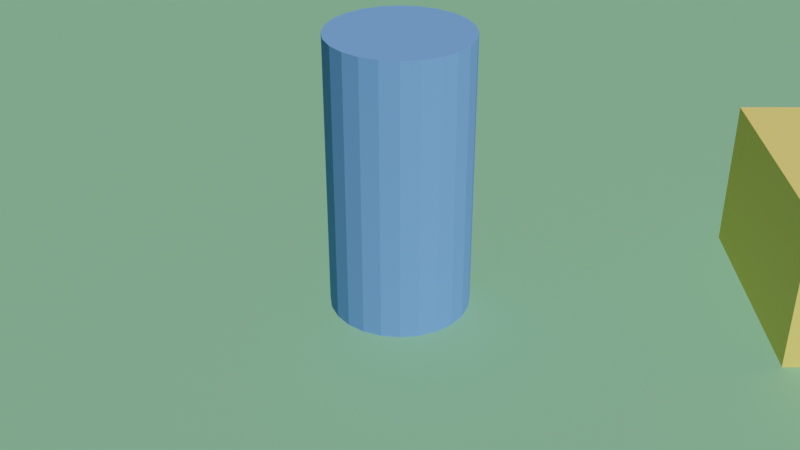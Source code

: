 # Source: StudioUITest.blend  (saved by Blender 3.6.14; exported with 4.5.12 LTS)
import bpy
from mathutils import Matrix  # noqa: F401  (used for matrix-valued properties, if any)

bpy.ops.wm.read_factory_settings(use_empty=True)
scene = bpy.context.scene
scene.name = 'Scene'

# ---- collections
col_collection = bpy.data.collections.new('Collection'); scene.collection.children.link(col_collection)

# ---- materials (node trees are filled in below, after node groups)
mat_be_ground_green = bpy.data.materials.new('BE_Ground_Green')
mat_be_ground_green.use_transparent_shadow = False
mat_be_ground_green.diffuse_color = (0.25, 0.55, 0.32, 1.0)
mat_be_player_blue = bpy.data.materials.new('BE_Player_Blue')
mat_be_player_blue.use_transparent_shadow = False
mat_be_player_blue.diffuse_color = (0.18, 0.38, 0.9, 1.0)
mat_be_trigger_yellow = bpy.data.materials.new('BE_Trigger_Yellow')
mat_be_trigger_yellow.use_transparent_shadow = False
mat_be_trigger_yellow.diffuse_color = (1.0, 0.76, 0.2, 0.35)

# ---- material node trees

# ---- world
world_world = bpy.data.worlds.new('World'); scene.world = world_world
world_world.use_nodes = True; world_world.node_tree.nodes.clear()
_N = world_world.node_tree.nodes; _L = world_world.node_tree.links
n0 = _N.new('ShaderNodeOutputWorld'); n0.name = 'World Output'; n0.location = (300, 300)
n1 = _N.new('ShaderNodeBackground'); n1.name = 'Background'; n1.location = (10, 300)
n1.inputs[0].default_value = (0.05088, 0.05088, 0.05088, 1.0)
_L.new(n1.outputs[0], n0.inputs[0])
n0.is_active_output = True
world_world.color = (0.05088, 0.05088, 0.05088)
world_world.use_sun_shadow = False
world_world.sun_shadow_jitter_overblur = 0.0

# ---- cameras
cam_camera_001 = bpy.data.cameras.new('Camera.001')

# ---- lights
light_sun = bpy.data.lights.new('Sun', 'SUN')
light_sun.transmission_factor = 0.0
light_sun.use_shadow = False
light_sun.energy = 3.0

# ---- meshes
me_cube_001 = bpy.data.meshes.new('Cube.001')
me_cube_001.from_pydata([(-7.0, -7.0, -0.05), (-7.0, -7.0, 0.05), (-7.0, 7.0, -0.05), (-7.0, 7.0, 0.05), (7.0, -7.0, -0.05), (7.0, -7.0, 0.05), (7.0, 7.0, -0.05), (7.0, 7.0, 0.05)], [], [(0, 1, 3, 2), (2, 3, 7, 6), (6, 7, 5, 4), (4, 5, 1, 0), (2, 6, 4, 0), (7, 3, 1, 5)])
_uv = me_cube_001.uv_layers.new(name='UVMap')
_uv.uv.foreach_set('vector', [0.375, 0.0, 0.625, 0.0, 0.625, 0.25, 0.375, 0.25, 0.375, 0.25, 0.625, 0.25, 0.625, 0.5, 0.375, 0.5, 0.375, 0.5, 0.625, 0.5, 0.625, 0.75, 0.375, 0.75, 0.375, 0.75, 0.625, 0.75, 0.625, 1.0, 0.375, 1.0, 0.125, 0.5, 0.375, 0.5, 0.375, 0.75, 0.125, 0.75, 0.625, 0.5, 0.875, 0.5, 0.875, 0.75, 0.625, 0.75])
me_cube_001.materials.append(mat_be_ground_green)
me_cube_001.update()
me_cylinder = bpy.data.meshes.new('Cylinder')
me_cylinder.from_pydata([(0.0, 0.45, -0.9), (0.0, 0.45, 0.9), (0.1165, 0.4347, -0.9), (0.1165, 0.4347, 0.9), (0.225, 0.3897, -0.9), (0.225, 0.3897, 0.9), (0.3182, 0.3182, -0.9), (0.3182, 0.3182, 0.9), (0.3897, 0.225, -0.9), (0.3897, 0.225, 0.9), (0.4347, 0.1165, -0.9), (0.4347, 0.1165, 0.9), (0.45, 0.0, -0.9), (0.45, 0.0, 0.9), (0.4347, -0.1165, -0.9), (0.4347, -0.1165, 0.9), (0.3897, -0.225, -0.9), (0.3897, -0.225, 0.9), (0.3182, -0.3182, -0.9), (0.3182, -0.3182, 0.9), (0.225, -0.3897, -0.9), (0.225, -0.3897, 0.9), (0.1165, -0.4347, -0.9), (0.1165, -0.4347, 0.9), (0.0, -0.45, -0.9), (0.0, -0.45, 0.9), (-0.1165, -0.4347, -0.9), (-0.1165, -0.4347, 0.9), (-0.225, -0.3897, -0.9), (-0.225, -0.3897, 0.9), (-0.3182, -0.3182, -0.9), (-0.3182, -0.3182, 0.9), (-0.3897, -0.225, -0.9), (-0.3897, -0.225, 0.9), (-0.4347, -0.1165, -0.9), (-0.4347, -0.1165, 0.9), (-0.45, 0.0, -0.9), (-0.45, 0.0, 0.9), (-0.4347, 0.1165, -0.9), (-0.4347, 0.1165, 0.9), (-0.3897, 0.225, -0.9), (-0.3897, 0.225, 0.9), (-0.3182, 0.3182, -0.9), (-0.3182, 0.3182, 0.9), (-0.225, 0.3897, -0.9), (-0.225, 0.3897, 0.9), (-0.1165, 0.4347, -0.9), (-0.1165, 0.4347, 0.9)], [], [(0, 1, 3, 2), (2, 3, 5, 4), (4, 5, 7, 6), (6, 7, 9, 8), (8, 9, 11, 10), (10, 11, 13, 12), (12, 13, 15, 14), (14, 15, 17, 16), (16, 17, 19, 18), (18, 19, 21, 20), (20, 21, 23, 22), (22, 23, 25, 24), (24, 25, 27, 26), (26, 27, 29, 28), (28, 29, 31, 30), (30, 31, 33, 32), (32, 33, 35, 34), (34, 35, 37, 36), (36, 37, 39, 38), (38, 39, 41, 40), (40, 41, 43, 42), (42, 43, 45, 44), (3, 1, 47, 45, 43, 41, 39, 37, 35, 33, 31, 29, 27, 25, 23, 21, 19, 17, 15, 13, 11, 9, 7, 5), (44, 45, 47, 46), (46, 47, 1, 0), (0, 2, 4, 6, 8, 10, 12, 14, 16, 18, 20, 22, 24, 26, 28, 30, 32, 34, 36, 38, 40, 42, 44, 46)])
_uv = me_cylinder.uv_layers.new(name='UVMap')
_uv.uv.foreach_set('vector', [1.0, 0.5, 1.0, 1.0, 0.9583, 1.0, 0.9583, 0.5, 0.9583, 0.5, 0.9583, 1.0, 0.9167, 1.0, 0.9167, 0.5, 0.9167, 0.5, 0.9167, 1.0, 0.875, 1.0, 0.875, 0.5, 0.875, 0.5, 0.875, 1.0, 0.8333, 1.0, 0.8333, 0.5, 0.8333, 0.5, 0.8333, 1.0, 0.7917, 1.0, 0.7917, 0.5, 0.7917, 0.5, 0.7917, 1.0, 0.75, 1.0, 0.75, 0.5, 0.75, 0.5, 0.75, 1.0, 0.7083, 1.0, 0.7083, 0.5, 0.7083, 0.5, 0.7083, 1.0, 0.6667, 1.0, 0.6667, 0.5, 0.6667, 0.5, 0.6667, 1.0, 0.625, 1.0, 0.625, 0.5, 0.625, 0.5, 0.625, 1.0, 0.5833, 1.0, 0.5833, 0.5, 0.5833, 0.5, 0.5833, 1.0, 0.5417, 1.0, 0.5417, 0.5, 0.5417, 0.5, 0.5417, 1.0, 0.5, 1.0, 0.5, 0.5, 0.5, 0.5, 0.5, 1.0, 0.4583, 1.0, 0.4583, 0.5, 0.4583, 0.5, 0.4583, 1.0, 0.4167, 1.0, 0.4167, 0.5, 0.4167, 0.5, 0.4167, 1.0, 0.375, 1.0, 0.375, 0.5, 0.375, 0.5, 0.375, 1.0, 0.3333, 1.0, 0.3333, 0.5, 0.3333, 0.5, 0.3333, 1.0, 0.2917, 1.0, 0.2917, 0.5, 0.2917, 0.5, 0.2917, 1.0, 0.25, 1.0, 0.25, 0.5, 0.25, 0.5, 0.25, 1.0, 0.2083, 1.0, 0.2083, 0.5, 0.2083, 0.5, 0.2083, 1.0, 0.1667, 1.0, 0.1667, 0.5, 0.1667, 0.5, 0.1667, 1.0, 0.125, 1.0, 0.125, 0.5, 0.125, 0.5, 0.125, 1.0, 0.08333, 1.0, 0.08333, 0.5, 0.3121, 0.4818, 0.25, 0.49, 0.1879, 0.4818, 0.13, 0.4578, 0.08029, 0.4197, 0.04215, 0.37, 0.01818, 0.3121, 0.01, 0.25, 0.01818, 0.1879, 0.04215, 0.13, 0.08029, 0.08029, 0.13, 0.04215, 0.1879, 0.01818, 0.25, 0.01, 0.3121, 0.01818, 0.37, 0.04215, 0.4197, 0.08029, 0.4578, 0.13, 0.4818, 0.1879, 0.49, 0.25, 0.4818, 0.3121, 0.4578, 0.37, 0.4197, 0.4197, 0.37, 0.4578, 0.08333, 0.5, 0.08333, 1.0, 0.04167, 1.0, 0.04167, 0.5, 0.04167, 0.5, 0.04167, 1.0, -1.863e-07, 1.0, -1.863e-07, 0.5, 0.75, 0.49, 0.8121, 0.4818, 0.87, 0.4578, 0.9197, 0.4197, 0.9578, 0.37, 0.9818, 0.3121, 0.99, 0.25, 0.9818, 0.1879, 0.9578, 0.13, 0.9197, 0.08029, 0.87, 0.04215, 0.8121, 0.01818, 0.75, 0.01, 0.6879, 0.01818, 0.63, 0.04215, 0.5803, 0.08029, 0.5422, 0.13, 0.5182, 0.1879, 0.51, 0.25, 0.5182, 0.3121, 0.5422, 0.37, 0.5803, 0.4197, 0.63, 0.4578, 0.6879, 0.4818])
me_cylinder.materials.append(mat_be_player_blue)
me_cylinder.update()
me_cube_002 = bpy.data.meshes.new('Cube.002')
me_cube_002.from_pydata([(-0.75, -0.75, -0.5), (-0.75, -0.75, 0.5), (-0.75, 0.75, -0.5), (-0.75, 0.75, 0.5), (0.75, -0.75, -0.5), (0.75, -0.75, 0.5), (0.75, 0.75, -0.5), (0.75, 0.75, 0.5)], [], [(0, 1, 3, 2), (2, 3, 7, 6), (6, 7, 5, 4), (4, 5, 1, 0), (2, 6, 4, 0), (7, 3, 1, 5)])
_uv = me_cube_002.uv_layers.new(name='UVMap')
_uv.uv.foreach_set('vector', [0.375, 0.0, 0.625, 0.0, 0.625, 0.25, 0.375, 0.25, 0.375, 0.25, 0.625, 0.25, 0.625, 0.5, 0.375, 0.5, 0.375, 0.5, 0.625, 0.5, 0.625, 0.75, 0.375, 0.75, 0.375, 0.75, 0.625, 0.75, 0.625, 1.0, 0.375, 1.0, 0.125, 0.5, 0.375, 0.5, 0.375, 0.75, 0.125, 0.75, 0.625, 0.5, 0.875, 0.5, 0.875, 0.75, 0.625, 0.75])
me_cube_002.materials.append(mat_be_trigger_yellow)
me_cube_002.update()

# ---- objects
ob_be_ground = bpy.data.objects.new('BE_Ground', me_cube_001)
ob_be_player = bpy.data.objects.new('BE_Player', me_cylinder)
ob_be_playerspawn = bpy.data.objects.new('BE_PlayerSpawn', None)
ob_be_testtrigger = bpy.data.objects.new('BE_TestTrigger', me_cube_002)
ob_be_sun = bpy.data.objects.new('BE_Sun', light_sun)
ob_be_gamecamera = bpy.data.objects.new('BE_GameCamera', cam_camera_001)

# ---- transforms, parenting, visibility, modifiers, constraints
ob_be_ground.location = (0.0, 0.0, -0.05)
ob_be_player.location = (0.0, 0.0, 0.9)
ob_be_playerspawn.location = (0.0, 0.0, 1.0)
ob_be_testtrigger.location = (3.0, 0.0, 0.5)
ob_be_testtrigger.display_type = 'WIRE'
ob_be_testtrigger.show_in_front = True
ob_be_sun.location = (0.0, -4.0, 6.0)
ob_be_sun.rotation_euler = (0.7854, 0.0, 0.4363)
ob_be_gamecamera.location = (0.0, -6.0, 4.0)
ob_be_gamecamera.rotation_euler = (1.047, 0.0, 0.0)

# ---- collection membership
col_collection.objects.link(ob_be_ground)
col_collection.objects.link(ob_be_player)
col_collection.objects.link(ob_be_playerspawn)
col_collection.objects.link(ob_be_testtrigger)
col_collection.objects.link(ob_be_sun)
col_collection.objects.link(ob_be_gamecamera)

# ---- scene / render settings (as saved in the file)
scene.camera = ob_be_gamecamera
scene.frame_start = 1; scene.frame_end = 250; scene.frame_set(1)
scene.render.engine = 'BLENDER_EEVEE_NEXT'
scene.render.resolution_x = 1280
scene.render.resolution_y = 720
scene.cycles.sampling_pattern = 'TABULATED_SOBOL'
scene.view_settings.view_transform = 'Filmic'
bpy.context.view_layer.update()
